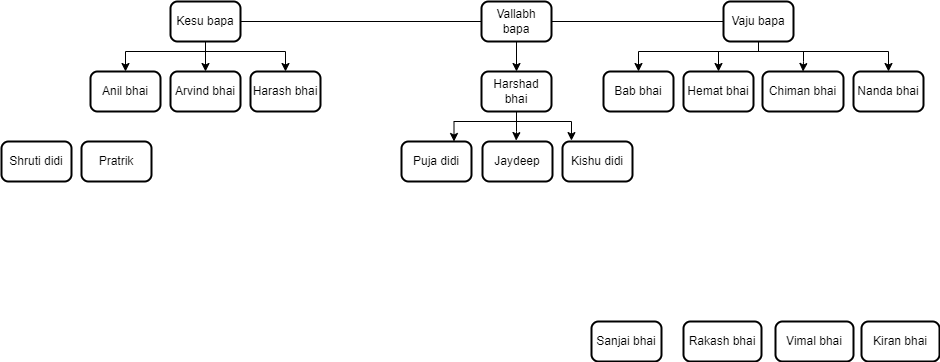

The diagram above was exported from draw.io. Its source (the exported page's mxGraphModel, read from the mxfile embedded in the PNG):
<mxGraphModel dx="2128" dy="579" grid="1" gridSize="10" guides="1" tooltips="1" connect="1" arrows="1" fold="1" page="1" pageScale="1" pageWidth="850" pageHeight="1100" math="0" shadow="0">
  <root>
    <mxCell id="0" />
    <mxCell id="1" parent="0" />
    <mxCell id="h_ma8ja-ohpEj3QbKi9E-21" style="edgeStyle=orthogonalEdgeStyle;rounded=0;orthogonalLoop=1;jettySize=auto;html=1;entryX=0.5;entryY=0;entryDx=0;entryDy=0;" parent="1" source="h_ma8ja-ohpEj3QbKi9E-10" target="h_ma8ja-ohpEj3QbKi9E-15" edge="1">
      <mxGeometry relative="1" as="geometry">
        <Array as="points">
          <mxPoint x="-206" y="70" />
          <mxPoint x="-286" y="70" />
        </Array>
      </mxGeometry>
    </mxCell>
    <mxCell id="h_ma8ja-ohpEj3QbKi9E-22" style="edgeStyle=orthogonalEdgeStyle;rounded=0;orthogonalLoop=1;jettySize=auto;html=1;entryX=0.5;entryY=0;entryDx=0;entryDy=0;" parent="1" source="h_ma8ja-ohpEj3QbKi9E-10" target="h_ma8ja-ohpEj3QbKi9E-16" edge="1">
      <mxGeometry relative="1" as="geometry" />
    </mxCell>
    <mxCell id="h_ma8ja-ohpEj3QbKi9E-23" style="edgeStyle=orthogonalEdgeStyle;rounded=0;orthogonalLoop=1;jettySize=auto;html=1;entryX=0.5;entryY=0;entryDx=0;entryDy=0;" parent="1" source="h_ma8ja-ohpEj3QbKi9E-10" target="h_ma8ja-ohpEj3QbKi9E-17" edge="1">
      <mxGeometry relative="1" as="geometry">
        <Array as="points">
          <mxPoint x="-206" y="70" />
          <mxPoint x="-126" y="70" />
        </Array>
      </mxGeometry>
    </mxCell>
    <mxCell id="h_ma8ja-ohpEj3QbKi9E-10" value="Kesu bapa" style="rounded=1;whiteSpace=wrap;html=1;absoluteArcSize=1;arcSize=14;strokeWidth=2;" parent="1" vertex="1">
      <mxGeometry x="-241" y="20" width="70" height="40" as="geometry" />
    </mxCell>
    <mxCell id="h_ma8ja-ohpEj3QbKi9E-25" style="edgeStyle=orthogonalEdgeStyle;rounded=0;orthogonalLoop=1;jettySize=auto;html=1;entryX=0.5;entryY=0;entryDx=0;entryDy=0;" parent="1" source="h_ma8ja-ohpEj3QbKi9E-11" target="h_ma8ja-ohpEj3QbKi9E-24" edge="1">
      <mxGeometry relative="1" as="geometry" />
    </mxCell>
    <mxCell id="h_ma8ja-ohpEj3QbKi9E-11" value="Vallabh bapa" style="rounded=1;whiteSpace=wrap;html=1;absoluteArcSize=1;arcSize=14;strokeWidth=2;" parent="1" vertex="1">
      <mxGeometry x="70" y="20" width="70" height="40" as="geometry" />
    </mxCell>
    <mxCell id="h_ma8ja-ohpEj3QbKi9E-30" style="edgeStyle=orthogonalEdgeStyle;rounded=0;orthogonalLoop=1;jettySize=auto;html=1;" parent="1" source="h_ma8ja-ohpEj3QbKi9E-12" target="h_ma8ja-ohpEj3QbKi9E-26" edge="1">
      <mxGeometry relative="1" as="geometry">
        <Array as="points">
          <mxPoint x="347" y="70" />
          <mxPoint x="227" y="70" />
        </Array>
      </mxGeometry>
    </mxCell>
    <mxCell id="h_ma8ja-ohpEj3QbKi9E-31" style="edgeStyle=orthogonalEdgeStyle;rounded=0;orthogonalLoop=1;jettySize=auto;html=1;entryX=0.5;entryY=0;entryDx=0;entryDy=0;" parent="1" source="h_ma8ja-ohpEj3QbKi9E-12" target="h_ma8ja-ohpEj3QbKi9E-27" edge="1">
      <mxGeometry relative="1" as="geometry">
        <Array as="points">
          <mxPoint x="347" y="70" />
          <mxPoint x="307" y="70" />
        </Array>
      </mxGeometry>
    </mxCell>
    <mxCell id="h_ma8ja-ohpEj3QbKi9E-32" style="edgeStyle=orthogonalEdgeStyle;rounded=0;orthogonalLoop=1;jettySize=auto;html=1;entryX=0.5;entryY=0;entryDx=0;entryDy=0;" parent="1" source="h_ma8ja-ohpEj3QbKi9E-12" target="h_ma8ja-ohpEj3QbKi9E-28" edge="1">
      <mxGeometry relative="1" as="geometry">
        <Array as="points">
          <mxPoint x="347" y="70" />
          <mxPoint x="392" y="70" />
          <mxPoint x="392" y="80" />
          <mxPoint x="392" y="80" />
        </Array>
      </mxGeometry>
    </mxCell>
    <mxCell id="h_ma8ja-ohpEj3QbKi9E-33" style="edgeStyle=orthogonalEdgeStyle;rounded=0;orthogonalLoop=1;jettySize=auto;html=1;entryX=0.5;entryY=0;entryDx=0;entryDy=0;" parent="1" source="h_ma8ja-ohpEj3QbKi9E-12" target="h_ma8ja-ohpEj3QbKi9E-29" edge="1">
      <mxGeometry relative="1" as="geometry">
        <Array as="points">
          <mxPoint x="347" y="70" />
          <mxPoint x="477" y="70" />
        </Array>
      </mxGeometry>
    </mxCell>
    <mxCell id="h_ma8ja-ohpEj3QbKi9E-12" value="Vaju bapa" style="rounded=1;whiteSpace=wrap;html=1;absoluteArcSize=1;arcSize=14;strokeWidth=2;" parent="1" vertex="1">
      <mxGeometry x="312" y="20" width="70" height="40" as="geometry" />
    </mxCell>
    <mxCell id="h_ma8ja-ohpEj3QbKi9E-15" value="Anil bhai" style="rounded=1;whiteSpace=wrap;html=1;absoluteArcSize=1;arcSize=14;strokeWidth=2;" parent="1" vertex="1">
      <mxGeometry x="-321" y="90" width="70" height="40" as="geometry" />
    </mxCell>
    <mxCell id="h_ma8ja-ohpEj3QbKi9E-16" value="Arvind bhai" style="rounded=1;whiteSpace=wrap;html=1;absoluteArcSize=1;arcSize=14;strokeWidth=2;" parent="1" vertex="1">
      <mxGeometry x="-241" y="90" width="70" height="40" as="geometry" />
    </mxCell>
    <mxCell id="h_ma8ja-ohpEj3QbKi9E-17" value="Harash bhai" style="rounded=1;whiteSpace=wrap;html=1;absoluteArcSize=1;arcSize=14;strokeWidth=2;" parent="1" vertex="1">
      <mxGeometry x="-161" y="90" width="70" height="40" as="geometry" />
    </mxCell>
    <mxCell id="h_ma8ja-ohpEj3QbKi9E-46" style="edgeStyle=orthogonalEdgeStyle;rounded=0;orthogonalLoop=1;jettySize=auto;html=1;entryX=0.75;entryY=0;entryDx=0;entryDy=0;" parent="1" source="h_ma8ja-ohpEj3QbKi9E-24" target="h_ma8ja-ohpEj3QbKi9E-37" edge="1">
      <mxGeometry relative="1" as="geometry">
        <Array as="points">
          <mxPoint x="105" y="140" />
          <mxPoint x="42" y="140" />
        </Array>
      </mxGeometry>
    </mxCell>
    <mxCell id="h_ma8ja-ohpEj3QbKi9E-47" style="edgeStyle=orthogonalEdgeStyle;rounded=0;orthogonalLoop=1;jettySize=auto;html=1;entryX=0.481;entryY=-0.023;entryDx=0;entryDy=0;entryPerimeter=0;" parent="1" source="h_ma8ja-ohpEj3QbKi9E-24" target="h_ma8ja-ohpEj3QbKi9E-39" edge="1">
      <mxGeometry relative="1" as="geometry" />
    </mxCell>
    <mxCell id="h_ma8ja-ohpEj3QbKi9E-48" style="edgeStyle=orthogonalEdgeStyle;rounded=0;orthogonalLoop=1;jettySize=auto;html=1;entryX=0.128;entryY=-0.023;entryDx=0;entryDy=0;entryPerimeter=0;" parent="1" source="h_ma8ja-ohpEj3QbKi9E-24" target="h_ma8ja-ohpEj3QbKi9E-38" edge="1">
      <mxGeometry relative="1" as="geometry">
        <Array as="points">
          <mxPoint x="105" y="140" />
          <mxPoint x="160" y="140" />
        </Array>
      </mxGeometry>
    </mxCell>
    <mxCell id="h_ma8ja-ohpEj3QbKi9E-24" value="Harshad bhai" style="rounded=1;whiteSpace=wrap;html=1;absoluteArcSize=1;arcSize=14;strokeWidth=2;" parent="1" vertex="1">
      <mxGeometry x="70" y="90" width="70" height="40" as="geometry" />
    </mxCell>
    <mxCell id="h_ma8ja-ohpEj3QbKi9E-26" value="Bab bhai" style="rounded=1;whiteSpace=wrap;html=1;absoluteArcSize=1;arcSize=14;strokeWidth=2;" parent="1" vertex="1">
      <mxGeometry x="192" y="90" width="70" height="40" as="geometry" />
    </mxCell>
    <mxCell id="h_ma8ja-ohpEj3QbKi9E-27" value="Hemat bhai" style="rounded=1;whiteSpace=wrap;html=1;absoluteArcSize=1;arcSize=14;strokeWidth=2;" parent="1" vertex="1">
      <mxGeometry x="272" y="90" width="70" height="40" as="geometry" />
    </mxCell>
    <mxCell id="h_ma8ja-ohpEj3QbKi9E-28" value="Chiman bhai" style="rounded=1;whiteSpace=wrap;html=1;absoluteArcSize=1;arcSize=14;strokeWidth=2;" parent="1" vertex="1">
      <mxGeometry x="351" y="90" width="81" height="40" as="geometry" />
    </mxCell>
    <mxCell id="h_ma8ja-ohpEj3QbKi9E-29" value="Nanda bhai" style="rounded=1;whiteSpace=wrap;html=1;absoluteArcSize=1;arcSize=14;strokeWidth=2;" parent="1" vertex="1">
      <mxGeometry x="442" y="90" width="70" height="40" as="geometry" />
    </mxCell>
    <mxCell id="h_ma8ja-ohpEj3QbKi9E-35" value="" style="endArrow=none;html=1;rounded=0;exitX=1;exitY=0.5;exitDx=0;exitDy=0;entryX=0;entryY=0.5;entryDx=0;entryDy=0;" parent="1" source="h_ma8ja-ohpEj3QbKi9E-10" target="h_ma8ja-ohpEj3QbKi9E-11" edge="1">
      <mxGeometry width="50" height="50" relative="1" as="geometry">
        <mxPoint x="80" y="110" as="sourcePoint" />
        <mxPoint x="130" y="60" as="targetPoint" />
      </mxGeometry>
    </mxCell>
    <mxCell id="h_ma8ja-ohpEj3QbKi9E-36" value="" style="endArrow=none;html=1;rounded=0;exitX=1;exitY=0.5;exitDx=0;exitDy=0;entryX=0;entryY=0.5;entryDx=0;entryDy=0;" parent="1" source="h_ma8ja-ohpEj3QbKi9E-11" target="h_ma8ja-ohpEj3QbKi9E-12" edge="1">
      <mxGeometry width="50" height="50" relative="1" as="geometry">
        <mxPoint x="170" y="120" as="sourcePoint" />
        <mxPoint x="220" y="70" as="targetPoint" />
      </mxGeometry>
    </mxCell>
    <mxCell id="h_ma8ja-ohpEj3QbKi9E-37" value="Puja didi" style="rounded=1;whiteSpace=wrap;html=1;absoluteArcSize=1;arcSize=14;strokeWidth=2;" parent="1" vertex="1">
      <mxGeometry x="-10" y="160" width="70" height="40" as="geometry" />
    </mxCell>
    <mxCell id="h_ma8ja-ohpEj3QbKi9E-38" value="Kishu didi" style="rounded=1;whiteSpace=wrap;html=1;absoluteArcSize=1;arcSize=14;strokeWidth=2;" parent="1" vertex="1">
      <mxGeometry x="151" y="160" width="70" height="40" as="geometry" />
    </mxCell>
    <mxCell id="h_ma8ja-ohpEj3QbKi9E-39" value="Jaydeep" style="rounded=1;whiteSpace=wrap;html=1;absoluteArcSize=1;arcSize=14;strokeWidth=2;" parent="1" vertex="1">
      <mxGeometry x="71" y="160" width="70" height="40" as="geometry" />
    </mxCell>
    <mxCell id="h_ma8ja-ohpEj3QbKi9E-44" value="Pratrik" style="rounded=1;whiteSpace=wrap;html=1;absoluteArcSize=1;arcSize=14;strokeWidth=2;" parent="1" vertex="1">
      <mxGeometry x="-330" y="160" width="70" height="40" as="geometry" />
    </mxCell>
    <mxCell id="h_ma8ja-ohpEj3QbKi9E-45" value="Shruti didi" style="rounded=1;whiteSpace=wrap;html=1;absoluteArcSize=1;arcSize=14;strokeWidth=2;" parent="1" vertex="1">
      <mxGeometry x="-410" y="160" width="70" height="40" as="geometry" />
    </mxCell>
    <mxCell id="h_ma8ja-ohpEj3QbKi9E-49" value="Sanjai bhai" style="rounded=1;whiteSpace=wrap;html=1;absoluteArcSize=1;arcSize=14;strokeWidth=2;" parent="1" vertex="1">
      <mxGeometry x="180" y="340" width="70" height="40" as="geometry" />
    </mxCell>
    <mxCell id="h_ma8ja-ohpEj3QbKi9E-50" value="Rakash bhai" style="rounded=1;whiteSpace=wrap;html=1;absoluteArcSize=1;arcSize=14;strokeWidth=2;" parent="1" vertex="1">
      <mxGeometry x="272" y="340" width="78" height="40" as="geometry" />
    </mxCell>
    <mxCell id="h_ma8ja-ohpEj3QbKi9E-51" value="Vimal bhai" style="rounded=1;whiteSpace=wrap;html=1;absoluteArcSize=1;arcSize=14;strokeWidth=2;" parent="1" vertex="1">
      <mxGeometry x="364" y="340" width="78" height="40" as="geometry" />
    </mxCell>
    <mxCell id="h_ma8ja-ohpEj3QbKi9E-52" value="Kiran bhai" style="rounded=1;whiteSpace=wrap;html=1;absoluteArcSize=1;arcSize=14;strokeWidth=2;" parent="1" vertex="1">
      <mxGeometry x="450" y="340" width="78" height="40" as="geometry" />
    </mxCell>
  </root>
</mxGraphModel>